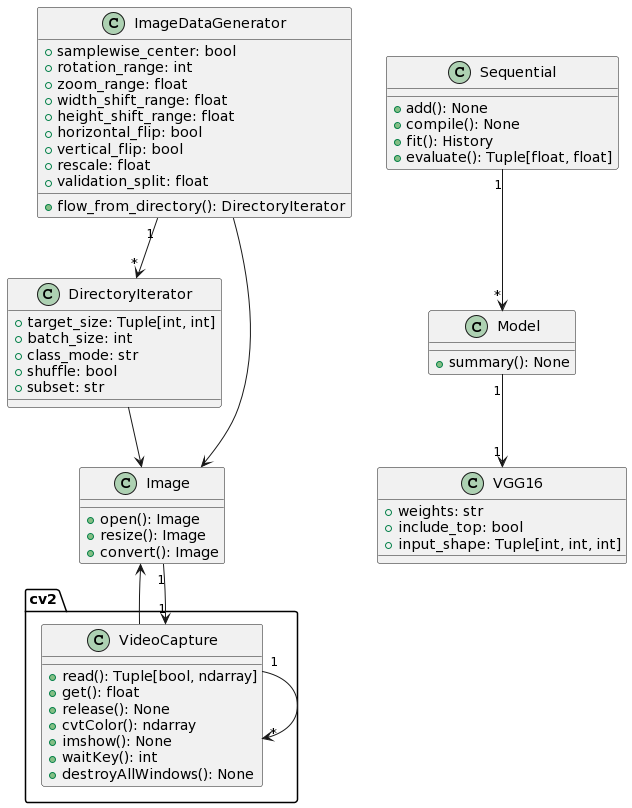

The diagram above was rendered by PlantUML. Its source (embedded in the PNG):
@startuml
class ImageDataGenerator {
    + samplewise_center: bool
    + rotation_range: int
    + zoom_range: float
    + width_shift_range: float
    + height_shift_range: float
    + horizontal_flip: bool
    + vertical_flip: bool
    + rescale: float
    + validation_split: float
    + flow_from_directory(): DirectoryIterator
}

class DirectoryIterator {
    + target_size: Tuple[int, int]
    + batch_size: int
    + class_mode: str
    + shuffle: bool
    + subset: str
}

class Sequential {
    + add(): None
    + compile(): None
    + fit(): History
    + evaluate(): Tuple[float, float]
}

class Model {
    + summary(): None
}

class VGG16 {
    + weights: str
    + include_top: bool
    + input_shape: Tuple[int, int, int]
}

class Image {
    + open(): Image
    + resize(): Image
    + convert(): Image
}

class cv2.VideoCapture {
    + read(): Tuple[bool, ndarray]
    + get(): float
    + release(): None
    + cvtColor(): ndarray
    + imshow(): None
    + waitKey(): int
    + destroyAllWindows(): None
}

ImageDataGenerator "1" --> "*" DirectoryIterator
Sequential "1" --> "*" Model
Model "1" --> "1" VGG16
Image "1" --> "1" cv2.VideoCapture
cv2.VideoCapture "1" --> "*" cv2.VideoCapture

ImageDataGenerator --> Image
DirectoryIterator --> Image
cv2.VideoCapture --> Image
@enduml